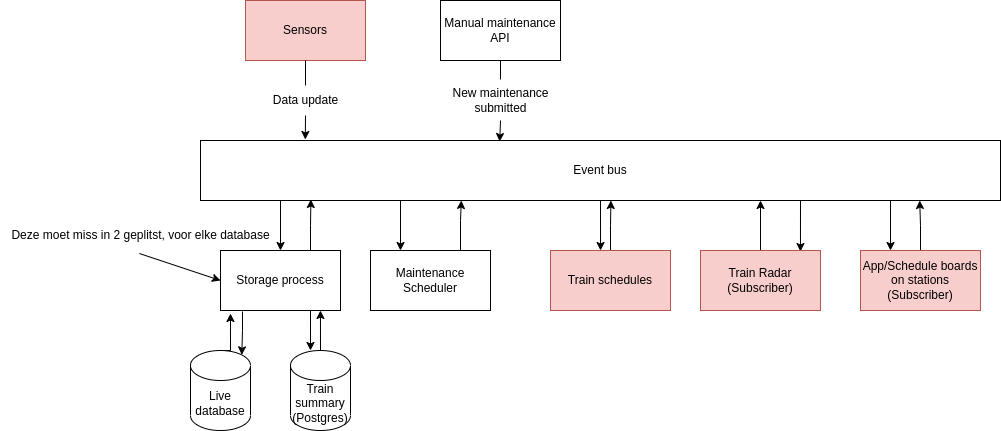

The diagram above was exported from draw.io. Its source (the exported page's mxGraphModel, read from the mxfile embedded in the PNG):
<mxGraphModel dx="1791" dy="1112" grid="1" gridSize="10" guides="1" tooltips="1" connect="1" arrows="1" fold="1" page="1" pageScale="1" pageWidth="827" pageHeight="1169" math="0" shadow="0">
  <root>
    <mxCell id="0" />
    <mxCell id="1" parent="0" />
    <mxCell id="YgmgsgvF6xtDv1gxuXhn-48" style="edgeStyle=orthogonalEdgeStyle;rounded=0;orthogonalLoop=1;jettySize=auto;html=1;exitX=0.5;exitY=1;exitDx=0;exitDy=0;entryX=0.131;entryY=-0.017;entryDx=0;entryDy=0;entryPerimeter=0;startArrow=none;" parent="1" source="YgmgsgvF6xtDv1gxuXhn-40" target="YgmgsgvF6xtDv1gxuXhn-3" edge="1">
      <mxGeometry relative="1" as="geometry" />
    </mxCell>
    <mxCell id="YgmgsgvF6xtDv1gxuXhn-1" value="Sensors" style="rounded=0;whiteSpace=wrap;html=1;fillColor=#f8cecc;strokeColor=#b85450;" parent="1" vertex="1">
      <mxGeometry x="245" y="60" width="120" height="60" as="geometry" />
    </mxCell>
    <mxCell id="YgmgsgvF6xtDv1gxuXhn-13" style="edgeStyle=orthogonalEdgeStyle;rounded=0;orthogonalLoop=1;jettySize=auto;html=1;entryX=0.5;entryY=0;entryDx=0;entryDy=0;" parent="1" target="YgmgsgvF6xtDv1gxuXhn-8" edge="1">
      <mxGeometry relative="1" as="geometry">
        <mxPoint x="414" y="260" as="sourcePoint" />
      </mxGeometry>
    </mxCell>
    <mxCell id="YgmgsgvF6xtDv1gxuXhn-15" style="edgeStyle=orthogonalEdgeStyle;rounded=0;orthogonalLoop=1;jettySize=auto;html=1;entryX=0.25;entryY=0;entryDx=0;entryDy=0;" parent="1" target="YgmgsgvF6xtDv1gxuXhn-11" edge="1">
      <mxGeometry relative="1" as="geometry">
        <mxPoint x="750" y="260" as="sourcePoint" />
      </mxGeometry>
    </mxCell>
    <mxCell id="YgmgsgvF6xtDv1gxuXhn-17" style="edgeStyle=orthogonalEdgeStyle;rounded=0;orthogonalLoop=1;jettySize=auto;html=1;exitX=0.25;exitY=1;exitDx=0;exitDy=0;entryX=0.25;entryY=0;entryDx=0;entryDy=0;" parent="1" source="YgmgsgvF6xtDv1gxuXhn-3" target="YgmgsgvF6xtDv1gxuXhn-4" edge="1">
      <mxGeometry relative="1" as="geometry" />
    </mxCell>
    <mxCell id="YgmgsgvF6xtDv1gxuXhn-23" style="edgeStyle=orthogonalEdgeStyle;rounded=0;orthogonalLoop=1;jettySize=auto;html=1;exitX=0.75;exitY=1;exitDx=0;exitDy=0;entryX=0.833;entryY=0.017;entryDx=0;entryDy=0;entryPerimeter=0;" parent="1" source="YgmgsgvF6xtDv1gxuXhn-3" target="YgmgsgvF6xtDv1gxuXhn-21" edge="1">
      <mxGeometry relative="1" as="geometry" />
    </mxCell>
    <mxCell id="YgmgsgvF6xtDv1gxuXhn-39" style="edgeStyle=orthogonalEdgeStyle;rounded=0;orthogonalLoop=1;jettySize=auto;html=1;exitX=0.5;exitY=1;exitDx=0;exitDy=0;entryX=0.417;entryY=0;entryDx=0;entryDy=0;entryPerimeter=0;" parent="1" source="YgmgsgvF6xtDv1gxuXhn-3" target="YgmgsgvF6xtDv1gxuXhn-37" edge="1">
      <mxGeometry relative="1" as="geometry" />
    </mxCell>
    <mxCell id="YgmgsgvF6xtDv1gxuXhn-3" value="Event bus" style="rounded=0;whiteSpace=wrap;html=1;" parent="1" vertex="1">
      <mxGeometry x="200" y="200" width="800" height="60" as="geometry" />
    </mxCell>
    <mxCell id="YgmgsgvF6xtDv1gxuXhn-18" style="edgeStyle=orthogonalEdgeStyle;rounded=0;orthogonalLoop=1;jettySize=auto;html=1;exitX=0.75;exitY=0;exitDx=0;exitDy=0;entryX=0.326;entryY=1;entryDx=0;entryDy=0;entryPerimeter=0;" parent="1" source="YgmgsgvF6xtDv1gxuXhn-4" target="YgmgsgvF6xtDv1gxuXhn-3" edge="1">
      <mxGeometry relative="1" as="geometry">
        <Array as="points">
          <mxPoint x="460" y="280" />
        </Array>
      </mxGeometry>
    </mxCell>
    <mxCell id="YgmgsgvF6xtDv1gxuXhn-4" value="Maintenance Scheduler" style="rounded=0;whiteSpace=wrap;html=1;" parent="1" vertex="1">
      <mxGeometry x="370" y="310" width="120" height="60" as="geometry" />
    </mxCell>
    <mxCell id="YgmgsgvF6xtDv1gxuXhn-14" style="edgeStyle=orthogonalEdgeStyle;rounded=0;orthogonalLoop=1;jettySize=auto;html=1;exitX=0.75;exitY=0;exitDx=0;exitDy=0;entryX=0.138;entryY=0.983;entryDx=0;entryDy=0;entryPerimeter=0;" parent="1" source="YgmgsgvF6xtDv1gxuXhn-8" target="YgmgsgvF6xtDv1gxuXhn-3" edge="1">
      <mxGeometry relative="1" as="geometry">
        <mxPoint x="440" y="260" as="targetPoint" />
      </mxGeometry>
    </mxCell>
    <mxCell id="YgmgsgvF6xtDv1gxuXhn-29" style="edgeStyle=orthogonalEdgeStyle;rounded=0;orthogonalLoop=1;jettySize=auto;html=1;exitX=0.75;exitY=1;exitDx=0;exitDy=0;entryX=0.333;entryY=0;entryDx=0;entryDy=0;entryPerimeter=0;" parent="1" source="YgmgsgvF6xtDv1gxuXhn-8" target="YgmgsgvF6xtDv1gxuXhn-28" edge="1">
      <mxGeometry relative="1" as="geometry" />
    </mxCell>
    <mxCell id="YgmgsgvF6xtDv1gxuXhn-31" style="edgeStyle=orthogonalEdgeStyle;rounded=0;orthogonalLoop=1;jettySize=auto;html=1;entryX=0.855;entryY=0;entryDx=0;entryDy=4.35;entryPerimeter=0;exitX=0.183;exitY=1.017;exitDx=0;exitDy=0;exitPerimeter=0;" parent="1" source="YgmgsgvF6xtDv1gxuXhn-8" target="YgmgsgvF6xtDv1gxuXhn-27" edge="1">
      <mxGeometry relative="1" as="geometry">
        <mxPoint x="240" y="370" as="sourcePoint" />
      </mxGeometry>
    </mxCell>
    <mxCell id="YgmgsgvF6xtDv1gxuXhn-8" value="Storage process" style="rounded=0;whiteSpace=wrap;html=1;" parent="1" vertex="1">
      <mxGeometry x="220" y="310" width="120" height="60" as="geometry" />
    </mxCell>
    <mxCell id="YgmgsgvF6xtDv1gxuXhn-16" style="edgeStyle=orthogonalEdgeStyle;rounded=0;orthogonalLoop=1;jettySize=auto;html=1;exitX=0.5;exitY=0;exitDx=0;exitDy=0;entryX=0.899;entryY=1;entryDx=0;entryDy=0;entryPerimeter=0;" parent="1" source="YgmgsgvF6xtDv1gxuXhn-11" target="YgmgsgvF6xtDv1gxuXhn-3" edge="1">
      <mxGeometry relative="1" as="geometry" />
    </mxCell>
    <mxCell id="YgmgsgvF6xtDv1gxuXhn-11" value="App/Schedule boards on stations&lt;br&gt;(Subscriber)" style="rounded=0;whiteSpace=wrap;html=1;fillColor=#f8cecc;strokeColor=#b85450;" parent="1" vertex="1">
      <mxGeometry x="860" y="310" width="120" height="60" as="geometry" />
    </mxCell>
    <mxCell id="YgmgsgvF6xtDv1gxuXhn-22" style="edgeStyle=orthogonalEdgeStyle;rounded=0;orthogonalLoop=1;jettySize=auto;html=1;exitX=0.5;exitY=0;exitDx=0;exitDy=0;entryX=0.7;entryY=1;entryDx=0;entryDy=0;entryPerimeter=0;" parent="1" source="YgmgsgvF6xtDv1gxuXhn-21" target="YgmgsgvF6xtDv1gxuXhn-3" edge="1">
      <mxGeometry relative="1" as="geometry" />
    </mxCell>
    <mxCell id="YgmgsgvF6xtDv1gxuXhn-21" value="Train Radar&lt;br&gt;(Subscriber)" style="rounded=0;whiteSpace=wrap;html=1;fillColor=#f8cecc;strokeColor=#b85450;" parent="1" vertex="1">
      <mxGeometry x="700" y="310" width="120" height="60" as="geometry" />
    </mxCell>
    <mxCell id="YgmgsgvF6xtDv1gxuXhn-25" style="edgeStyle=orthogonalEdgeStyle;rounded=0;orthogonalLoop=1;jettySize=auto;html=1;exitX=0.5;exitY=1;exitDx=0;exitDy=0;entryX=0.374;entryY=0.017;entryDx=0;entryDy=0;entryPerimeter=0;startArrow=none;" parent="1" source="YgmgsgvF6xtDv1gxuXhn-42" target="YgmgsgvF6xtDv1gxuXhn-3" edge="1">
      <mxGeometry relative="1" as="geometry" />
    </mxCell>
    <mxCell id="YgmgsgvF6xtDv1gxuXhn-24" value="Manual maintenance API" style="rounded=0;whiteSpace=wrap;html=1;" parent="1" vertex="1">
      <mxGeometry x="440" y="60" width="120" height="60" as="geometry" />
    </mxCell>
    <mxCell id="YgmgsgvF6xtDv1gxuXhn-32" style="edgeStyle=orthogonalEdgeStyle;rounded=0;orthogonalLoop=1;jettySize=auto;html=1;exitX=0.5;exitY=0;exitDx=0;exitDy=0;exitPerimeter=0;entryX=0.083;entryY=1.05;entryDx=0;entryDy=0;entryPerimeter=0;" parent="1" source="YgmgsgvF6xtDv1gxuXhn-27" target="YgmgsgvF6xtDv1gxuXhn-8" edge="1">
      <mxGeometry relative="1" as="geometry" />
    </mxCell>
    <mxCell id="YgmgsgvF6xtDv1gxuXhn-27" value="Live database" style="shape=cylinder3;whiteSpace=wrap;html=1;boundedLbl=1;backgroundOutline=1;size=15;" parent="1" vertex="1">
      <mxGeometry x="190" y="410" width="60" height="80" as="geometry" />
    </mxCell>
    <mxCell id="YgmgsgvF6xtDv1gxuXhn-30" style="edgeStyle=orthogonalEdgeStyle;rounded=0;orthogonalLoop=1;jettySize=auto;html=1;exitX=0.5;exitY=0;exitDx=0;exitDy=0;exitPerimeter=0;entryX=0.833;entryY=1;entryDx=0;entryDy=0;entryPerimeter=0;" parent="1" source="YgmgsgvF6xtDv1gxuXhn-28" target="YgmgsgvF6xtDv1gxuXhn-8" edge="1">
      <mxGeometry relative="1" as="geometry" />
    </mxCell>
    <mxCell id="YgmgsgvF6xtDv1gxuXhn-28" value="Train summary&lt;br&gt;(Postgres)" style="shape=cylinder3;whiteSpace=wrap;html=1;boundedLbl=1;backgroundOutline=1;size=15;" parent="1" vertex="1">
      <mxGeometry x="290" y="410" width="60" height="80" as="geometry" />
    </mxCell>
    <mxCell id="YgmgsgvF6xtDv1gxuXhn-33" value="Deze moet miss in 2 geplitst, voor elke database" style="text;html=1;align=center;verticalAlign=middle;resizable=0;points=[];autosize=1;strokeColor=none;fillColor=none;" parent="1" vertex="1">
      <mxGeometry y="280" width="280" height="30" as="geometry" />
    </mxCell>
    <mxCell id="YgmgsgvF6xtDv1gxuXhn-36" value="" style="endArrow=classic;html=1;rounded=0;exitX=0.496;exitY=1.1;exitDx=0;exitDy=0;exitPerimeter=0;entryX=0;entryY=0.5;entryDx=0;entryDy=0;" parent="1" source="YgmgsgvF6xtDv1gxuXhn-33" target="YgmgsgvF6xtDv1gxuXhn-8" edge="1">
      <mxGeometry width="50" height="50" relative="1" as="geometry">
        <mxPoint x="540" y="370" as="sourcePoint" />
        <mxPoint x="590" y="320" as="targetPoint" />
      </mxGeometry>
    </mxCell>
    <mxCell id="YgmgsgvF6xtDv1gxuXhn-38" style="edgeStyle=orthogonalEdgeStyle;rounded=0;orthogonalLoop=1;jettySize=auto;html=1;exitX=0.5;exitY=0;exitDx=0;exitDy=0;entryX=0.513;entryY=1;entryDx=0;entryDy=0;entryPerimeter=0;" parent="1" source="YgmgsgvF6xtDv1gxuXhn-37" target="YgmgsgvF6xtDv1gxuXhn-3" edge="1">
      <mxGeometry relative="1" as="geometry" />
    </mxCell>
    <mxCell id="YgmgsgvF6xtDv1gxuXhn-37" value="Train schedules" style="rounded=0;whiteSpace=wrap;html=1;fillColor=#f8cecc;strokeColor=#b85450;" parent="1" vertex="1">
      <mxGeometry x="550" y="310" width="120" height="60" as="geometry" />
    </mxCell>
    <mxCell id="YgmgsgvF6xtDv1gxuXhn-43" value="" style="edgeStyle=orthogonalEdgeStyle;rounded=0;orthogonalLoop=1;jettySize=auto;html=1;exitX=0.5;exitY=1;exitDx=0;exitDy=0;entryX=0.5;entryY=-0.025;entryDx=0;entryDy=0;entryPerimeter=0;endArrow=none;" parent="1" source="YgmgsgvF6xtDv1gxuXhn-24" target="YgmgsgvF6xtDv1gxuXhn-42" edge="1">
      <mxGeometry relative="1" as="geometry">
        <mxPoint x="500" y="140" as="sourcePoint" />
        <mxPoint x="499" y="201" as="targetPoint" />
      </mxGeometry>
    </mxCell>
    <mxCell id="YgmgsgvF6xtDv1gxuXhn-42" value="New maintenance&lt;br&gt;submitted" style="text;html=1;align=center;verticalAlign=middle;resizable=0;points=[];autosize=1;strokeColor=none;fillColor=none;" parent="1" vertex="1">
      <mxGeometry x="440" y="140" width="120" height="40" as="geometry" />
    </mxCell>
    <mxCell id="YgmgsgvF6xtDv1gxuXhn-50" value="" style="edgeStyle=orthogonalEdgeStyle;rounded=0;orthogonalLoop=1;jettySize=auto;html=1;exitX=0.5;exitY=1;exitDx=0;exitDy=0;entryX=0.5;entryY=0;entryDx=0;entryDy=0;entryPerimeter=0;endArrow=none;" parent="1" source="YgmgsgvF6xtDv1gxuXhn-1" target="YgmgsgvF6xtDv1gxuXhn-40" edge="1">
      <mxGeometry relative="1" as="geometry">
        <mxPoint x="305" y="120" as="sourcePoint" />
        <mxPoint x="305" y="199" as="targetPoint" />
      </mxGeometry>
    </mxCell>
    <mxCell id="YgmgsgvF6xtDv1gxuXhn-40" value="Data update" style="text;html=1;align=center;verticalAlign=middle;resizable=0;points=[];autosize=1;strokeColor=none;fillColor=none;" parent="1" vertex="1">
      <mxGeometry x="260" y="145" width="90" height="30" as="geometry" />
    </mxCell>
  </root>
</mxGraphModel>